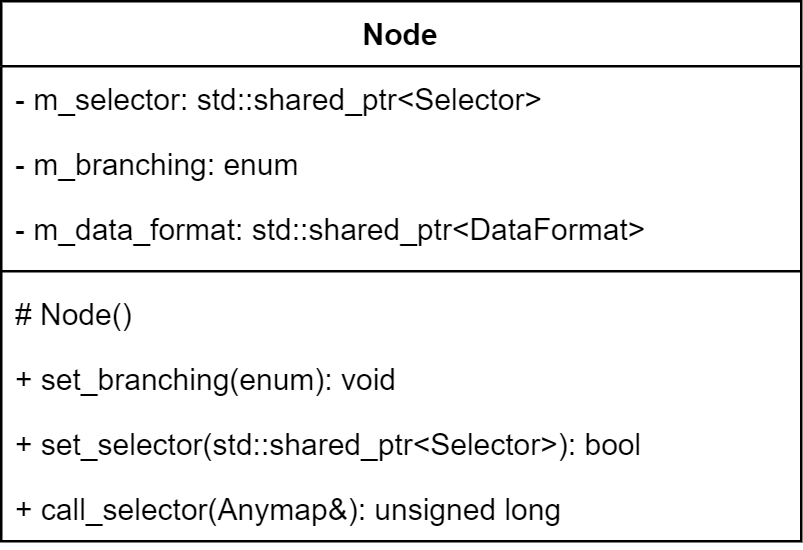

The diagram above was exported from draw.io. Its source (the exported page's mxGraphModel, read from the mxfile embedded in the PNG):
<mxGraphModel dx="-3097" dy="-2900" grid="1" gridSize="10" guides="1" tooltips="1" connect="1" arrows="1" fold="1" page="1" pageScale="1" pageWidth="827" pageHeight="1169" math="0" shadow="0">
  <root>
    <mxCell id="0" />
    <mxCell id="1" parent="0" />
    <mxCell id="-gohfkkDMg62beWXSHXa-2" value="Node" style="swimlane;fontStyle=1;align=center;verticalAlign=top;childLayout=stackLayout;horizontal=1;startSize=26;horizontalStack=0;resizeParent=1;resizeParentMax=0;resizeLast=0;collapsible=1;marginBottom=0;" parent="1" vertex="1">
      <mxGeometry x="4160" y="3520" width="320" height="216" as="geometry" />
    </mxCell>
    <mxCell id="-gohfkkDMg62beWXSHXa-3" value="- m_selector: std::shared_ptr&lt;Selector&gt;" style="text;strokeColor=none;fillColor=none;align=left;verticalAlign=top;spacingLeft=4;spacingRight=4;overflow=hidden;rotatable=0;points=[[0,0.5],[1,0.5]];portConstraint=eastwest;" parent="-gohfkkDMg62beWXSHXa-2" vertex="1">
      <mxGeometry y="26" width="320" height="26" as="geometry" />
    </mxCell>
    <mxCell id="-gohfkkDMg62beWXSHXa-4" value="- m_branching: enum" style="text;strokeColor=none;fillColor=none;align=left;verticalAlign=top;spacingLeft=4;spacingRight=4;overflow=hidden;rotatable=0;points=[[0,0.5],[1,0.5]];portConstraint=eastwest;" parent="-gohfkkDMg62beWXSHXa-2" vertex="1">
      <mxGeometry y="52" width="320" height="26" as="geometry" />
    </mxCell>
    <mxCell id="-gohfkkDMg62beWXSHXa-5" value="- m_data_format: std::shared_ptr&lt;DataFormat&gt;" style="text;strokeColor=none;fillColor=none;align=left;verticalAlign=top;spacingLeft=4;spacingRight=4;overflow=hidden;rotatable=0;points=[[0,0.5],[1,0.5]];portConstraint=eastwest;" parent="-gohfkkDMg62beWXSHXa-2" vertex="1">
      <mxGeometry y="78" width="320" height="26" as="geometry" />
    </mxCell>
    <mxCell id="-gohfkkDMg62beWXSHXa-6" value="" style="line;strokeWidth=1;fillColor=none;align=left;verticalAlign=middle;spacingTop=-1;spacingLeft=3;spacingRight=3;rotatable=0;labelPosition=right;points=[];portConstraint=eastwest;" parent="-gohfkkDMg62beWXSHXa-2" vertex="1">
      <mxGeometry y="104" width="320" height="8" as="geometry" />
    </mxCell>
    <mxCell id="-gohfkkDMg62beWXSHXa-7" value="# Node()" style="text;strokeColor=none;fillColor=none;align=left;verticalAlign=top;spacingLeft=4;spacingRight=4;overflow=hidden;rotatable=0;points=[[0,0.5],[1,0.5]];portConstraint=eastwest;" parent="-gohfkkDMg62beWXSHXa-2" vertex="1">
      <mxGeometry y="112" width="320" height="26" as="geometry" />
    </mxCell>
    <mxCell id="-gohfkkDMg62beWXSHXa-8" value="+ set_branching(enum): void" style="text;strokeColor=none;fillColor=none;align=left;verticalAlign=top;spacingLeft=4;spacingRight=4;overflow=hidden;rotatable=0;points=[[0,0.5],[1,0.5]];portConstraint=eastwest;" parent="-gohfkkDMg62beWXSHXa-2" vertex="1">
      <mxGeometry y="138" width="320" height="26" as="geometry" />
    </mxCell>
    <mxCell id="-gohfkkDMg62beWXSHXa-9" value="+ set_selector(std::shared_ptr&lt;Selector&gt;): bool" style="text;strokeColor=none;fillColor=none;align=left;verticalAlign=top;spacingLeft=4;spacingRight=4;overflow=hidden;rotatable=0;points=[[0,0.5],[1,0.5]];portConstraint=eastwest;" parent="-gohfkkDMg62beWXSHXa-2" vertex="1">
      <mxGeometry y="164" width="320" height="26" as="geometry" />
    </mxCell>
    <mxCell id="-gohfkkDMg62beWXSHXa-10" value="+ call_selector(Anymap&amp;): unsigned long" style="text;strokeColor=none;fillColor=none;align=left;verticalAlign=top;spacingLeft=4;spacingRight=4;overflow=hidden;rotatable=0;points=[[0,0.5],[1,0.5]];portConstraint=eastwest;" parent="-gohfkkDMg62beWXSHXa-2" vertex="1">
      <mxGeometry y="190" width="320" height="26" as="geometry" />
    </mxCell>
  </root>
</mxGraphModel>